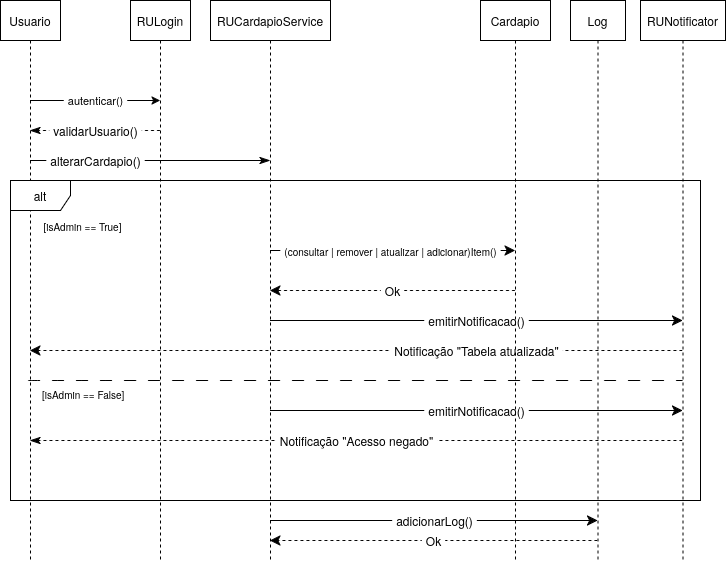

The diagram above was exported from draw.io. Its source (the exported page's mxGraphModel, read from the mxfile embedded in the PNG):
<mxGraphModel dx="1371" dy="719" grid="1" gridSize="10" guides="1" tooltips="1" connect="1" arrows="1" fold="1" page="1" pageScale="1" pageWidth="850" pageHeight="1100" math="0" shadow="0">
  <root>
    <mxCell id="0" />
    <mxCell id="1" parent="0" />
    <mxCell id="zu0wBRuxU1fJMadu2qE1-12" edge="1" parent="1" source="aM9ryv3xv72pqoxQDRHE-1" style="edgeStyle=sequenceEdgeStyle;rounded=0;orthogonalLoop=1;jettySize=auto;html=1;libavoidRouting=0;curved=0;defaultLabelBackgroundColor=page;labelPadding=0 4;" target="zu0wBRuxU1fJMadu2qE1-5" value="autenticar()">
      <mxGeometry relative="1" as="geometry">
        <Array as="points">
          <mxPoint x="180" y="140" />
        </Array>
      </mxGeometry>
    </mxCell>
    <mxCell id="oYI7kNnZYYfau_ncyIct-9" edge="1" parent="1" source="aM9ryv3xv72pqoxQDRHE-1" style="edgeStyle=sequenceEdgeStyle;curved=0;rounded=0;orthogonalLoop=1;jettySize=auto;html=1;libavoidRouting=0;fontSize=12;defaultLabelBackgroundColor=page;labelPadding=0 4;startSize=8;endSize=8;endArrow=classicThin;endFill=1;" target="aM9ryv3xv72pqoxQDRHE-5" value="alterarCardapio()">
      <mxGeometry relative="1" x="-0.4583" as="geometry">
        <Array as="points">
          <mxPoint x="144.5" y="199.9999999999999" />
        </Array>
      </mxGeometry>
    </mxCell>
    <mxCell id="aM9ryv3xv72pqoxQDRHE-1" parent="1" style="shape=umlLifeline;perimeter=lifelinePerimeter;whiteSpace=wrap;html=1;container=1;dropTarget=0;collapsible=0;recursiveResize=0;outlineConnect=0;portConstraint=eastwest;newEdgeStyle={&quot;edgeStyle&quot;:&quot;sequenceEdgeStyle&quot;,&quot;libavoidRouting&quot;:0,&quot;curved&quot;:0,&quot;rounded&quot;:0};" value="Usuario" vertex="1">
      <mxGeometry height="560" width="60" x="50" y="40" as="geometry" />
    </mxCell>
    <mxCell id="oYI7kNnZYYfau_ncyIct-10" edge="1" parent="1" source="aM9ryv3xv72pqoxQDRHE-5" style="edgeStyle=sequenceEdgeStyle;curved=0;rounded=0;orthogonalLoop=1;jettySize=auto;html=1;libavoidRouting=0;fontSize=12;defaultLabelBackgroundColor=page;labelPadding=0 4;startSize=8;endSize=8;" target="zu0wBRuxU1fJMadu2qE1-8" value="emitirNotificacao()">
      <mxGeometry relative="1" as="geometry">
        <Array as="points">
          <mxPoint x="491.2500000000002" y="450" />
        </Array>
      </mxGeometry>
    </mxCell>
    <mxCell id="oYI7kNnZYYfau_ncyIct-13" edge="1" parent="1" source="aM9ryv3xv72pqoxQDRHE-5" style="edgeStyle=sequenceEdgeStyle;curved=0;rounded=0;orthogonalLoop=1;jettySize=auto;html=1;libavoidRouting=0;fontSize=12;defaultLabelBackgroundColor=page;labelPadding=0 4;startSize=8;endSize=8;" target="zu0wBRuxU1fJMadu2qE1-7" value="adicionarLog()">
      <mxGeometry relative="1" x="0.0044" as="geometry">
        <mxPoint as="offset" />
        <Array as="points">
          <mxPoint x="433.25" y="560" />
        </Array>
      </mxGeometry>
    </mxCell>
    <mxCell id="oYI7kNnZYYfau_ncyIct-16" edge="1" parent="1" source="aM9ryv3xv72pqoxQDRHE-5" style="edgeStyle=sequenceEdgeStyle;curved=0;rounded=0;orthogonalLoop=1;jettySize=auto;html=1;libavoidRouting=0;fontSize=12;defaultLabelBackgroundColor=page;labelPadding=0 4;startSize=8;endSize=8;" target="zu0wBRuxU1fJMadu2qE1-6" value="&lt;font style=&quot;font-size: 10px;&quot;&gt;(consultar | remover | atualizar | adicionar)Item()&lt;/font&gt;">
      <mxGeometry relative="1" x="-0.0163" as="geometry">
        <mxPoint x="-1" as="offset" />
        <Array as="points">
          <mxPoint x="450" y="290" />
        </Array>
      </mxGeometry>
    </mxCell>
    <mxCell id="oYI7kNnZYYfau_ncyIct-19" edge="1" parent="1" source="aM9ryv3xv72pqoxQDRHE-5" style="edgeStyle=sequenceEdgeStyle;curved=0;rounded=0;orthogonalLoop=1;jettySize=auto;html=1;libavoidRouting=0;fontSize=12;defaultLabelBackgroundColor=page;labelPadding=0 4;startSize=8;endSize=8;" target="zu0wBRuxU1fJMadu2qE1-8" value="emitirNotificacao()">
      <mxGeometry relative="1" x="-0.0012" as="geometry">
        <Array as="points">
          <mxPoint x="500" y="360" />
        </Array>
      </mxGeometry>
    </mxCell>
    <mxCell id="aM9ryv3xv72pqoxQDRHE-5" parent="1" style="shape=umlLifeline;perimeter=lifelinePerimeter;whiteSpace=wrap;html=1;container=1;dropTarget=0;collapsible=0;recursiveResize=0;outlineConnect=0;portConstraint=eastwest;newEdgeStyle={&quot;edgeStyle&quot;:&quot;sequenceEdgeStyle&quot;,&quot;libavoidRouting&quot;:0,&quot;curved&quot;:0,&quot;rounded&quot;:0};" value="RUCardapioService" vertex="1">
      <mxGeometry height="560" width="120" x="260" y="40" as="geometry" />
    </mxCell>
    <mxCell id="oYI7kNnZYYfau_ncyIct-8" edge="1" parent="1" source="zu0wBRuxU1fJMadu2qE1-5" style="edgeStyle=sequenceEdgeStyle;curved=0;rounded=0;orthogonalLoop=1;jettySize=auto;html=1;libavoidRouting=0;fontSize=12;defaultLabelBackgroundColor=page;labelPadding=0 4;startSize=8;endSize=8;dashed=1;endArrow=classicThin;endFill=1;startArrow=none;startFill=0;" target="aM9ryv3xv72pqoxQDRHE-1" value="validarUsuario()">
      <mxGeometry relative="1" as="geometry">
        <Array as="points">
          <mxPoint x="145" y="170.0000000000001" />
        </Array>
      </mxGeometry>
    </mxCell>
    <mxCell id="zu0wBRuxU1fJMadu2qE1-5" parent="1" style="shape=umlLifeline;perimeter=lifelinePerimeter;whiteSpace=wrap;html=1;container=1;dropTarget=0;collapsible=0;recursiveResize=0;outlineConnect=0;portConstraint=eastwest;newEdgeStyle={&quot;edgeStyle&quot;:&quot;sequenceEdgeStyle&quot;,&quot;libavoidRouting&quot;:0,&quot;curved&quot;:0,&quot;rounded&quot;:0};" value="RULogin" vertex="1">
      <mxGeometry height="560" width="60" x="180" y="40" as="geometry" />
    </mxCell>
    <mxCell id="oYI7kNnZYYfau_ncyIct-17" edge="1" parent="1" source="zu0wBRuxU1fJMadu2qE1-6" style="edgeStyle=sequenceEdgeStyle;curved=0;rounded=0;orthogonalLoop=1;jettySize=auto;html=1;libavoidRouting=0;fontSize=12;defaultLabelBackgroundColor=page;labelPadding=0 4;startSize=8;endSize=8;dashed=1;" target="aM9ryv3xv72pqoxQDRHE-5" value="Ok">
      <mxGeometry relative="1" as="geometry">
        <Array as="points">
          <mxPoint x="320" y="330" />
        </Array>
      </mxGeometry>
    </mxCell>
    <mxCell id="zu0wBRuxU1fJMadu2qE1-6" parent="1" style="shape=umlLifeline;perimeter=lifelinePerimeter;whiteSpace=wrap;html=1;container=1;dropTarget=0;collapsible=0;recursiveResize=0;outlineConnect=0;portConstraint=eastwest;newEdgeStyle={&quot;edgeStyle&quot;:&quot;sequenceEdgeStyle&quot;,&quot;libavoidRouting&quot;:0,&quot;curved&quot;:0,&quot;rounded&quot;:0};" value="Cardapio" vertex="1">
      <mxGeometry height="560" width="70" x="530" y="40" as="geometry" />
    </mxCell>
    <mxCell id="oYI7kNnZYYfau_ncyIct-15" edge="1" parent="1" source="zu0wBRuxU1fJMadu2qE1-7" style="edgeStyle=sequenceEdgeStyle;curved=0;rounded=0;orthogonalLoop=1;jettySize=auto;html=1;libavoidRouting=0;fontSize=12;defaultLabelBackgroundColor=page;labelPadding=0 4;startSize=8;endSize=8;dashed=1;" target="aM9ryv3xv72pqoxQDRHE-5" value="Ok">
      <mxGeometry relative="1" as="geometry">
        <Array as="points">
          <mxPoint x="490" y="580" />
        </Array>
      </mxGeometry>
    </mxCell>
    <mxCell id="zu0wBRuxU1fJMadu2qE1-7" parent="1" style="shape=umlLifeline;perimeter=lifelinePerimeter;whiteSpace=wrap;html=1;container=1;dropTarget=0;collapsible=0;recursiveResize=0;outlineConnect=0;portConstraint=eastwest;newEdgeStyle={&quot;edgeStyle&quot;:&quot;sequenceEdgeStyle&quot;,&quot;libavoidRouting&quot;:0,&quot;curved&quot;:0,&quot;rounded&quot;:0};" value="Log" vertex="1">
      <mxGeometry height="560" width="55" x="620" y="40" as="geometry" />
    </mxCell>
    <mxCell id="oYI7kNnZYYfau_ncyIct-12" edge="1" parent="1" source="zu0wBRuxU1fJMadu2qE1-8" style="edgeStyle=sequenceEdgeStyle;curved=0;rounded=0;orthogonalLoop=1;jettySize=auto;html=1;libavoidRouting=0;fontSize=12;defaultLabelBackgroundColor=page;labelPadding=0 4;startSize=8;endSize=8;endArrow=classicThin;endFill=1;startArrow=none;startFill=0;dashed=1;" target="aM9ryv3xv72pqoxQDRHE-1" value="Notificação &quot;Acesso negado&quot;">
      <mxGeometry relative="1" x="-0.0017" as="geometry">
        <mxPoint as="offset" />
        <Array as="points">
          <mxPoint x="570" y="480" />
        </Array>
      </mxGeometry>
    </mxCell>
    <mxCell id="oYI7kNnZYYfau_ncyIct-20" edge="1" parent="1" source="zu0wBRuxU1fJMadu2qE1-8" style="edgeStyle=sequenceEdgeStyle;curved=0;rounded=0;orthogonalLoop=1;jettySize=auto;html=1;libavoidRouting=0;fontSize=12;defaultLabelBackgroundColor=page;labelPadding=0 4;startSize=8;endSize=8;dashed=1;" target="aM9ryv3xv72pqoxQDRHE-1" value="Notificação &quot;Tabela atualizada&quot;">
      <mxGeometry relative="1" x="-0.3686" as="geometry">
        <Array as="points">
          <mxPoint x="470.75" y="390" />
        </Array>
      </mxGeometry>
    </mxCell>
    <mxCell id="zu0wBRuxU1fJMadu2qE1-8" parent="1" style="shape=umlLifeline;perimeter=lifelinePerimeter;whiteSpace=wrap;html=1;container=1;dropTarget=0;collapsible=0;recursiveResize=0;outlineConnect=0;portConstraint=eastwest;newEdgeStyle={&quot;edgeStyle&quot;:&quot;sequenceEdgeStyle&quot;,&quot;libavoidRouting&quot;:0,&quot;curved&quot;:0,&quot;rounded&quot;:0};" value="RUNotificator" vertex="1">
      <mxGeometry height="560" width="85" x="690" y="40" as="geometry" />
    </mxCell>
    <mxCell id="zu0wBRuxU1fJMadu2qE1-9" parent="1" style="shape=umlFrame;whiteSpace=wrap;html=1;pointerEvents=0;" value="&lt;div&gt;alt&lt;/div&gt;" vertex="1">
      <mxGeometry height="320" width="690" x="60" y="220" as="geometry" />
    </mxCell>
    <mxCell id="oYI7kNnZYYfau_ncyIct-1" edge="1" parent="1" style="endArrow=none;dashed=1;html=1;rounded=0;fontSize=12;defaultLabelBackgroundColor=page;labelPadding=0 4;startSize=8;endSize=8;curved=1;exitX=0;exitY=0.786;exitDx=0;exitDy=0;exitPerimeter=0;dashPattern=12 12;" target="zu0wBRuxU1fJMadu2qE1-8" value="">
      <mxGeometry height="50" relative="1" width="50" as="geometry">
        <mxPoint x="77.67" y="419.99999999999994" as="sourcePoint" />
        <mxPoint x="662.4999999999999" y="416.35999999999996" as="targetPoint" />
      </mxGeometry>
    </mxCell>
    <mxCell id="oYI7kNnZYYfau_ncyIct-2" parent="1" style="text;html=1;whiteSpace=wrap;strokeColor=none;fillColor=none;align=center;verticalAlign=middle;rounded=0;" value="&lt;font size=&quot;1&quot;&gt;[isAdmin == True]&lt;/font&gt;" vertex="1">
      <mxGeometry height="10" width="85" x="90" y="260" as="geometry" />
    </mxCell>
    <mxCell id="oYI7kNnZYYfau_ncyIct-5" parent="1" style="text;whiteSpace=wrap;html=1;" value="&lt;font size=&quot;1&quot;&gt;[isAdmin == False]&lt;/font&gt;" vertex="1">
      <mxGeometry height="20" width="85" x="90" y="420" as="geometry" />
    </mxCell>
  </root>
</mxGraphModel>